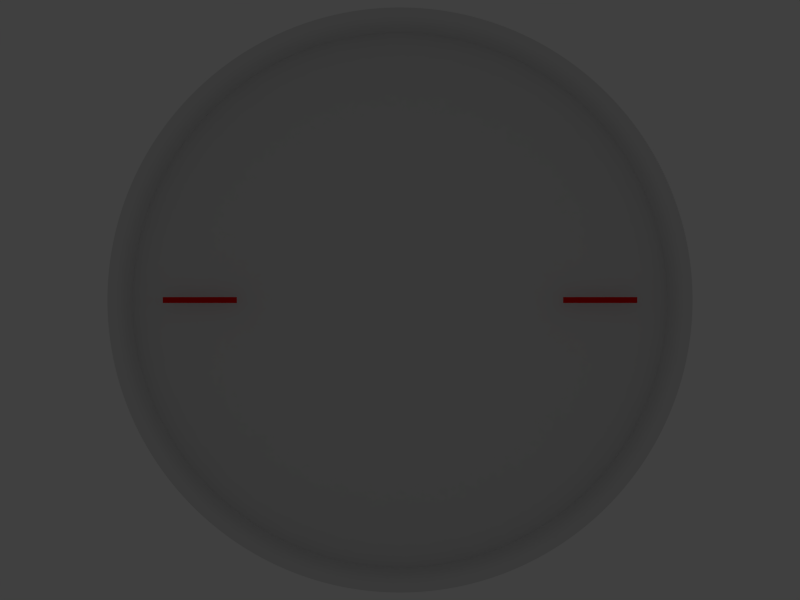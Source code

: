 # Source: lun_motors.blend  (saved by Blender 2.65.6; exported with 4.5.12 LTS)
import bpy
from mathutils import Matrix  # noqa: F401  (used for matrix-valued properties, if any)

bpy.ops.wm.read_factory_settings(use_empty=True)
scene = bpy.context.scene
scene.name = 'Scene'

# ---- collections
col_collection_1 = bpy.data.collections.new('Collection 1'); scene.collection.children.link(col_collection_1)

# ---- materials (node trees are filled in below, after node groups)
mat_corp = bpy.data.materials.new('corp')
mat_corp.alpha_threshold = 0.0
mat_corp.use_transparent_shadow = False
mat_corp.roughness = 0.5
mat_corp.line_color = (0.0, 0.0, 0.0, 1.0)
mat_sarrow = bpy.data.materials.new('sarrow')
mat_sarrow.alpha_threshold = 0.0
mat_sarrow.use_transparent_shadow = False
mat_sarrow.diffuse_color = (0.8, 0.0, 0.0, 1.0)
mat_sarrow.roughness = 0.5
mat_sarrow.line_color = (0.0, 0.0, 0.0, 1.0)
mat_panel = bpy.data.materials.new('panel')
mat_panel.alpha_threshold = 0.0
mat_panel.use_transparent_shadow = False
mat_panel.roughness = 0.5
mat_panel.line_color = (0.0, 0.0, 0.0, 1.0)

# ---- material node trees

# ---- world
world_world = bpy.data.worlds.new('World'); scene.world = world_world
world_world.color = (0.05088, 0.05088, 0.05088)
world_world.use_sun_shadow = False
world_world.sun_shadow_jitter_overblur = 0.0
world_world.cycles.sampling_method = 'MANUAL'
world_world.cycles.sample_map_resolution = 256

# ---- cameras
cam_camera = bpy.data.cameras.new('Camera')
cam_camera.clip_end = 2000.0
cam_camera.lens = 35.0
cam_camera.sensor_width = 32.0
cam_camera.sensor_height = 18.0
cam_camera.ortho_scale = 7.314
cam_camera.dof.focus_distance = 0.0
cam_camera.dof.aperture_fstop = 128.0

# ---- lights
light_lamp = bpy.data.lights.new('Lamp', 'AREA')
light_lamp.transmission_factor = 0.0
light_lamp.cutoff_distance = 30.0
light_lamp.energy = 15.71
light_lamp.shadow_buffer_clip_start = 1.001
light_lamp.shadow_soft_size = 1000.0
light_lamp.shadow_maximum_resolution = 0.006
light_lamp.use_absolute_resolution = True
light_lamp.shape = 'RECTANGLE'
light_lamp.size = 1000.0
light_lamp.size_y = 2000.0
light_lamp.cycles.use_multiple_importance_sampling = False

# ---- meshes
me_circle_001 = bpy.data.meshes.new('Circle.001')
me_circle_001.from_pydata([(0.0, 100.0, -10.0), (-19.51, 98.08, -10.0), (-38.27, 92.39, -10.0), (-55.56, 83.15, -10.0), (-70.71, 70.71, -10.0), (-83.15, 55.56, -10.0), (-92.39, 38.27, -10.0), (-98.08, 19.51, -10.0), (-100.0, 7.55e-06, -10.0), (-98.08, -19.51, -10.0), (-92.39, -38.27, -10.0), (-83.15, -55.56, -10.0), (-70.71, -70.71, -10.0), (-55.56, -83.15, -10.0), (-38.27, -92.39, -10.0), (-19.51, -98.08, -10.0), (3.258e-05, -100.0, -10.0), (19.51, -98.08, -10.0), (38.27, -92.39, -10.0), (55.56, -83.15, -10.0), (70.71, -70.71, -10.0), (83.15, -55.56, -10.0), (92.39, -38.27, -10.0), (98.08, -19.51, -10.0), (100.0, 9.656e-05, -10.0), (98.08, 19.51, -10.0), (92.39, 38.27, -10.0), (83.15, 55.56, -10.0), (70.71, 70.71, -10.0), (55.56, 83.15, -10.0), (38.27, 92.39, -10.0), (19.51, 98.08, -10.0), (-9.236e-07, 92.22, 0.0), (-17.99, 90.45, 0.0), (17.99, 90.45, 0.0), (85.2, 35.29, 0.0), (76.68, 51.24, 0.0), (76.68, -51.24, 0.0), (85.2, -35.29, 0.0), (2.913e-05, -92.22, 0.0), (17.99, -90.45, 0.0), (-76.68, -51.24, 0.0), (-65.21, -65.21, 0.0), (-85.2, 35.29, 0.0), (-90.45, 17.99, 0.0), (-35.29, 85.2, 0.0), (65.21, 65.21, 0.0), (90.45, -17.99, 0.0), (35.29, -85.2, 0.0), (-51.24, -76.68, 0.0), (-92.22, 9.179e-06, 0.0), (-51.24, 76.68, 0.0), (51.24, 76.68, 0.0), (92.22, 9.127e-05, 0.0), (51.24, -76.68, 0.0), (-35.29, -85.2, 0.0), (-90.45, -17.99, 0.0), (-65.21, 65.21, 0.0), (35.29, 85.2, 0.0), (90.45, 17.99, 0.0), (65.21, -65.21, 0.0), (-17.99, -90.45, 0.0), (-85.2, -35.29, 0.0), (-76.68, 51.24, 0.0), (-85.2, 35.29, 10.0), (-65.21, -65.21, 10.0), (-76.68, -51.24, 10.0), (17.99, -90.45, 10.0), (-51.24, 76.68, 10.0), (-92.22, 9.179e-06, 10.0), (-51.24, -76.68, 10.0), (35.29, -85.2, 10.0), (85.2, 35.29, 10.0), (17.99, 90.45, 10.0), (-17.99, 90.45, 10.0), (-9.236e-07, 92.22, 10.0), (19.51, 98.08, 10.0), (38.27, 92.39, 10.0), (55.56, 83.15, 10.0), (70.71, 70.71, 10.0), (90.45, 17.99, 10.0), (35.29, 85.2, 10.0), (-65.21, 65.21, 10.0), (-90.45, -17.99, 10.0), (-35.29, -85.2, 10.0), (51.24, -76.68, 10.0), (92.22, 9.127e-05, 10.0), (51.24, 76.68, 10.0), (-19.51, -98.08, 10.0), (-38.27, -92.39, 10.0), (-55.56, -83.15, 10.0), (-70.71, -70.71, 10.0), (98.08, -19.51, 10.0), (92.39, -38.27, 10.0), (83.15, -55.56, 10.0), (70.71, -70.71, 10.0), (-55.56, 83.15, 10.0), (-38.27, 92.39, 10.0), (-19.51, 98.08, 10.0), (0.0, 100.0, 10.0), (90.45, -17.99, 10.0), (65.21, 65.21, 10.0), (-35.29, 85.2, 10.0), (-90.45, 17.99, 10.0), (2.913e-05, -92.22, 10.0), (85.2, -35.29, 10.0), (76.68, -51.24, 10.0), (76.68, 51.24, 10.0), (83.15, 55.56, 10.0), (92.39, 38.27, 10.0), (98.08, 19.51, 10.0), (100.0, 9.656e-05, 10.0), (55.56, -83.15, 10.0), (38.27, -92.39, 10.0), (19.51, -98.08, 10.0), (3.258e-05, -100.0, 10.0), (-76.68, 51.24, 10.0), (-85.2, -35.29, 10.0), (-17.99, -90.45, 10.0), (65.21, -65.21, 10.0), (-83.15, -55.56, 10.0), (-92.39, -38.27, 10.0), (-98.08, -19.51, 10.0), (-100.0, 7.55e-06, 10.0), (-98.08, 19.51, 10.0), (-92.39, 38.27, 10.0), (-83.15, 55.56, 10.0), (-70.71, 70.71, 10.0)], [], [(22, 93, 94, 21), (56, 83, 117, 62), (34, 73, 75, 32), (17, 114, 115, 16), (51, 68, 82, 57), (12, 91, 120, 11), (46, 101, 87, 52), (30, 77, 78, 29), (7, 124, 125, 6), (38, 105, 100, 47), (25, 110, 111, 24), (59, 80, 72, 35), (2, 97, 98, 1), (39, 104, 67, 40), (20, 95, 112, 19), (54, 85, 119, 60), (15, 88, 89, 14), (49, 70, 84, 55), (10, 121, 122, 9), (44, 103, 69, 50), (28, 79, 108, 27), (62, 117, 66, 41), (5, 126, 127, 4), (33, 74, 102, 45), (23, 92, 93, 22), (57, 82, 116, 63), (35, 72, 107, 36), (18, 113, 114, 17), (52, 87, 81, 58), (13, 90, 91, 12), (47, 100, 86, 53), (31, 76, 77, 30), (60, 119, 106, 37), (113, 71, 67, 114), (40, 67, 71, 48), (123, 69, 103, 124), (125, 64, 116, 126), (4, 127, 96, 3), (11, 120, 121, 10), (45, 102, 68, 51), (79, 101, 107, 108), (97, 102, 74, 98), (94, 106, 119, 95), (76, 73, 81, 77), (6, 125, 126, 5), (24, 111, 92, 23), (89, 84, 70, 90), (127, 82, 68, 96), (0, 99, 76, 31), (9, 122, 123, 8), (41, 66, 65, 42), (21, 94, 95, 20), (78, 87, 101, 79), (96, 68, 102, 97), (61, 118, 104, 39), (43, 64, 103, 44), (93, 105, 106, 94), (91, 65, 66, 120), (121, 117, 83, 122), (88, 118, 84, 89), (1, 98, 99, 0), (37, 106, 105, 38), (98, 74, 75, 99), (8, 123, 124, 7), (77, 81, 87, 78), (122, 83, 69, 123), (50, 69, 83, 56), (32, 75, 74, 33), (90, 70, 65, 91), (92, 100, 105, 93), (120, 66, 117, 121), (115, 104, 118, 88), (29, 78, 79, 28), (63, 116, 64, 43), (124, 103, 64, 125), (114, 67, 104, 115), (48, 71, 85, 54), (53, 86, 80, 59), (26, 109, 110, 25), (3, 96, 97, 2), (112, 85, 71, 113), (111, 86, 100, 92), (42, 65, 70, 49), (27, 108, 109, 26), (55, 84, 118, 61), (16, 115, 88, 15), (126, 116, 82, 127), (109, 72, 80, 110), (36, 107, 101, 46), (58, 81, 73, 34), (108, 107, 72, 109), (99, 75, 73, 76), (95, 119, 85, 112), (110, 80, 86, 111), (19, 112, 113, 18), (14, 89, 90, 13)])
_k = {(32, 33): 1.0, (32, 34): 1.0, (35, 36): 1.0, (37, 38): 1.0, (39, 40): 1.0, (41, 42): 1.0, (43, 44): 1.0, (33, 45): 1.0, (36, 46): 1.0, (38, 47): 1.0, (40, 48): 1.0, (42, 49): 1.0, (44, 50): 1.0, (45, 51): 1.0, (46, 52): 1.0, (47, 53): 1.0, (48, 54): 1.0, (49, 55): 1.0, (50, 56): 1.0, (51, 57): 1.0, (52, 58): 1.0, (53, 59): 1.0, (54, 60): 1.0, (55, 61): 1.0, (56, 62): 1.0, (57, 63): 1.0, (34, 58): 1.0, (35, 59): 1.0, (37, 60): 1.0, (39, 61): 1.0, (41, 62): 1.0, (43, 63): 1.0}
me_circle_001.attributes.new('crease_edge', 'FLOAT', 'EDGE').data.foreach_set('value', [_k.get((min(e.vertices), max(e.vertices)), 0.0) for e in me_circle_001.edges])
_uv = me_circle_001.uv_layers.new(name='UVMap')
_uv.uv.foreach_set('vector', [1.007, 0.2899, 1.007, 0.2899, 0.9564, 0.195, 0.9564, 0.195, 0.00352, 0.4012, 0.00352, 0.4012, 0.03233, 0.3063, 0.03233, 0.3063, 0.5988, 0.9965, 0.5988, 0.9965, 0.5, 1.006, 0.5, 1.006, 0.6071, -0.03836, 0.6071, -0.03836, 0.5, -0.0489, 0.5, -0.0489, 0.2188, 0.9209, 0.2188, 0.9209, 0.1421, 0.8579, 0.1421, 0.8579, 0.1119, 0.1119, 0.1119, 0.1119, 0.0436, 0.195, 0.0436, 0.195, 0.8579, 0.8579, 0.8579, 0.8579, 0.7812, 0.9209, 0.7812, 0.9209, 0.7101, 1.007, 0.7101, 1.007, 0.805, 0.9564, 0.805, 0.9564, -0.03836, 0.6071, -0.03836, 0.6071, -0.00712, 0.7101, -0.00712, 0.7101, 0.9677, 0.3063, 0.9677, 0.3063, 0.9965, 0.4012, 0.9965, 0.4012, 1.038, 0.6071, 1.038, 0.6071, 1.049, 0.5, 1.049, 0.5, 0.9965, 0.5988, 0.9965, 0.5988, 0.9677, 0.6937, 0.9677, 0.6937, 0.2899, 1.007, 0.2899, 1.007, 0.3929, 1.038, 0.3929, 1.038, 0.5, -0.006206, 0.5, -0.006206, 0.5988, 0.00352, 0.5988, 0.00352, 0.8881, 0.1119, 0.8881, 0.1119, 0.805, 0.0436, 0.805, 0.0436, 0.7812, 0.0791, 0.7812, 0.0791, 0.8579, 0.1421, 0.8579, 0.1421, 0.3929, -0.03836, 0.3929, -0.03836, 0.2899, -0.00712, 0.2899, -0.00712, 0.2188, 0.0791, 0.2188, 0.0791, 0.3063, 0.03233, 0.3063, 0.03233, -0.00712, 0.2899, -0.00712, 0.2899, -0.03836, 0.3929, -0.03836, 0.3929, 0.00352, 0.5988, 0.00352, 0.5988, -0.006206, 0.5, -0.006206, 0.5, 0.8881, 0.8881, 0.8881, 0.8881, 0.9564, 0.805, 0.9564, 0.805, 0.03233, 0.3063, 0.03233, 0.3063, 0.0791, 0.2188, 0.0791, 0.2188, 0.0436, 0.805, 0.0436, 0.805, 0.1119, 0.8881, 0.1119, 0.8881, 0.4012, 0.9965, 0.4012, 0.9965, 0.3063, 0.9677, 0.3063, 0.9677, 1.038, 0.3929, 1.038, 0.3929, 1.007, 0.2899, 1.007, 0.2899, 0.1421, 0.8579, 0.1421, 0.8579, 0.0791, 0.7812, 0.0791, 0.7812, 0.9677, 0.6937, 0.9677, 0.6937, 0.9209, 0.7812, 0.9209, 0.7812, 0.7101, -0.00712, 0.7101, -0.00712, 0.6071, -0.03836, 0.6071, -0.03836, 0.7812, 0.9209, 0.7812, 0.9209, 0.6937, 0.9677, 0.6937, 0.9677, 0.195, 0.0436, 0.195, 0.0436, 0.1119, 0.1119, 0.1119, 0.1119, 0.9965, 0.4012, 0.9965, 0.4012, 1.006, 0.5, 1.006, 0.5, 0.6071, 1.038, 0.6071, 1.038, 0.7101, 1.007, 0.7101, 1.007, 0.8579, 0.1421, 0.8579, 0.1421, 0.9209, 0.2188, 0.9209, 0.2188, 0.7101, -0.00712, 0.6937, 0.03233, 0.5988, 0.00352, 0.6071, -0.03836, 0.5988, 0.00352, 0.5988, 0.00352, 0.6937, 0.03233, 0.6937, 0.03233, -0.0489, 0.5, -0.006206, 0.5, 0.00352, 0.5988, -0.03836, 0.6071, -0.00712, 0.7101, 0.03233, 0.6937, 0.0791, 0.7812, 0.0436, 0.805, 0.1119, 0.8881, 0.1119, 0.8881, 0.195, 0.9564, 0.195, 0.9564, 0.0436, 0.195, 0.0436, 0.195, -0.00712, 0.2899, -0.00712, 0.2899, 0.3063, 0.9677, 0.3063, 0.9677, 0.2188, 0.9209, 0.2188, 0.9209, 0.8881, 0.8881, 0.8579, 0.8579, 0.9209, 0.7812, 0.9564, 0.805, 0.2899, 1.007, 0.3063, 0.9677, 0.4012, 0.9965, 0.3929, 1.038, 0.9564, 0.195, 0.9209, 0.2188, 0.8579, 0.1421, 0.8881, 0.1119, 0.6071, 1.038, 0.5988, 0.9965, 0.6937, 0.9677, 0.7101, 1.007, -0.00712, 0.7101, -0.00712, 0.7101, 0.0436, 0.805, 0.0436, 0.805, 1.049, 0.5, 1.049, 0.5, 1.038, 0.3929, 1.038, 0.3929, 0.2899, -0.00712, 0.3063, 0.03233, 0.2188, 0.0791, 0.195, 0.0436, 0.1119, 0.8881, 0.1421, 0.8579, 0.2188, 0.9209, 0.195, 0.9564, 0.5, 1.049, 0.5, 1.049, 0.6071, 1.038, 0.6071, 1.038, -0.03836, 0.3929, -0.03836, 0.3929, -0.0489, 0.5, -0.0489, 0.5, 0.0791, 0.2188, 0.0791, 0.2188, 0.1421, 0.1421, 0.1421, 0.1421, 0.9564, 0.195, 0.9564, 0.195, 0.8881, 0.1119, 0.8881, 0.1119, 0.805, 0.9564, 0.7812, 0.9209, 0.8579, 0.8579, 0.8881, 0.8881, 0.195, 0.9564, 0.2188, 0.9209, 0.3063, 0.9677, 0.2899, 1.007, 0.4012, 0.00352, 0.4012, 0.00352, 0.5, -0.006206, 0.5, -0.006206, 0.03233, 0.6937, 0.03233, 0.6937, 0.00352, 0.5988, 0.00352, 0.5988, 1.007, 0.2899, 0.9677, 0.3063, 0.9209, 0.2188, 0.9564, 0.195, 0.1119, 0.1119, 0.1421, 0.1421, 0.0791, 0.2188, 0.0436, 0.195, -0.00712, 0.2899, 0.03233, 0.3063, 0.00352, 0.4012, -0.03836, 0.3929, 0.3929, -0.03836, 0.4012, 0.00352, 0.3063, 0.03233, 0.2899, -0.00712, 0.3929, 1.038, 0.3929, 1.038, 0.5, 1.049, 0.5, 1.049, 0.9209, 0.2188, 0.9209, 0.2188, 0.9677, 0.3063, 0.9677, 0.3063, 0.3929, 1.038, 0.4012, 0.9965, 0.5, 1.006, 0.5, 1.049, -0.0489, 0.5, -0.0489, 0.5, -0.03836, 0.6071, -0.03836, 0.6071, 0.7101, 1.007, 0.6937, 0.9677, 0.7812, 0.9209, 0.805, 0.9564, -0.03836, 0.3929, 0.00352, 0.4012, -0.006206, 0.5, -0.0489, 0.5, -0.006206, 0.5, -0.006206, 0.5, 0.00352, 0.4012, 0.00352, 0.4012, 0.5, 1.006, 0.5, 1.006, 0.4012, 0.9965, 0.4012, 0.9965, 0.195, 0.0436, 0.2188, 0.0791, 0.1421, 0.1421, 0.1119, 0.1119, 1.038, 0.3929, 0.9965, 0.4012, 0.9677, 0.3063, 1.007, 0.2899, 0.0436, 0.195, 0.0791, 0.2188, 0.03233, 0.3063, -0.00712, 0.2899, 0.5, -0.0489, 0.5, -0.006206, 0.4012, 0.00352, 0.3929, -0.03836, 0.805, 0.9564, 0.805, 0.9564, 0.8881, 0.8881, 0.8881, 0.8881, 0.0791, 0.7812, 0.0791, 0.7812, 0.03233, 0.6937, 0.03233, 0.6937, -0.03836, 0.6071, 0.00352, 0.5988, 0.03233, 0.6937, -0.00712, 0.7101, 0.6071, -0.03836, 0.5988, 0.00352, 0.5, -0.006206, 0.5, -0.0489, 0.6937, 0.03233, 0.6937, 0.03233, 0.7812, 0.0791, 0.7812, 0.0791, 1.006, 0.5, 1.006, 0.5, 0.9965, 0.5988, 0.9965, 0.5988, 1.007, 0.7101, 1.007, 0.7101, 1.038, 0.6071, 1.038, 0.6071, 0.195, 0.9564, 0.195, 0.9564, 0.2899, 1.007, 0.2899, 1.007, 0.805, 0.0436, 0.7812, 0.0791, 0.6937, 0.03233, 0.7101, -0.00712, 1.049, 0.5, 1.006, 0.5, 0.9965, 0.4012, 1.038, 0.3929, 0.1421, 0.1421, 0.1421, 0.1421, 0.2188, 0.0791, 0.2188, 0.0791, 0.9564, 0.805, 0.9564, 0.805, 1.007, 0.7101, 1.007, 0.7101, 0.3063, 0.03233, 0.3063, 0.03233, 0.4012, 0.00352, 0.4012, 0.00352, 0.5, -0.0489, 0.5, -0.0489, 0.3929, -0.03836, 0.3929, -0.03836, 0.0436, 0.805, 0.0791, 0.7812, 0.1421, 0.8579, 0.1119, 0.8881, 1.007, 0.7101, 0.9677, 0.6937, 0.9965, 0.5988, 1.038, 0.6071, 0.9209, 0.7812, 0.9209, 0.7812, 0.8579, 0.8579, 0.8579, 0.8579, 0.6937, 0.9677, 0.6937, 0.9677, 0.5988, 0.9965, 0.5988, 0.9965, 0.9564, 0.805, 0.9209, 0.7812, 0.9677, 0.6937, 1.007, 0.7101, 0.5, 1.049, 0.5, 1.006, 0.5988, 0.9965, 0.6071, 1.038, 0.8881, 0.1119, 0.8579, 0.1421, 0.7812, 0.0791, 0.805, 0.0436, 1.038, 0.6071, 0.9965, 0.5988, 1.006, 0.5, 1.049, 0.5, 0.805, 0.0436, 0.805, 0.0436, 0.7101, -0.00712, 0.7101, -0.00712, 0.2899, -0.00712, 0.2899, -0.00712, 0.195, 0.0436, 0.195, 0.0436])
me_circle_001.materials.append(mat_corp)
me_circle_001.use_remesh_preserve_volume = False
me_circle_001.use_remesh_preserve_attributes = False
me_circle_001.use_mirror_vertex_groups = False
me_circle_001.update()
me_mesh_right = bpy.data.meshes.new('mesh_right')
me_mesh_right.from_pydata([(1.0, 55.0, 0.0), (-1.0, 55.0, 0.0), (1.0, 80.0, 0.0), (-1.0, 80.0, 0.0)], [], [(1, 0, 2, 3)])
me_mesh_right.materials.append(mat_sarrow)
me_mesh_right.use_remesh_preserve_volume = False
me_mesh_right.use_remesh_preserve_attributes = False
me_mesh_right.use_mirror_vertex_groups = False
me_mesh_right.update()
me_mesh_left = bpy.data.meshes.new('mesh_left')
me_mesh_left.from_pydata([(1.0, 55.0, 0.0), (-1.0, 55.0, 0.0), (1.0, 80.0, 0.0), (-1.0, 80.0, 0.0)], [], [(1, 0, 2, 3)])
me_mesh_left.materials.append(mat_sarrow)
me_mesh_left.use_remesh_preserve_volume = False
me_mesh_left.use_remesh_preserve_attributes = False
me_mesh_left.use_mirror_vertex_groups = False
me_mesh_left.update()
me_circle = bpy.data.meshes.new('Circle')
me_circle.from_pydata([(-1.187e-05, 2.384e-05, 0.0), (-9.236e-07, 92.22, 0.0), (-17.99, 90.45, 0.0), (17.99, 90.45, 0.0), (85.2, 35.29, 0.0), (76.68, 51.24, 0.0), (76.68, -51.24, 0.0), (85.2, -35.29, 0.0), (2.913e-05, -92.22, 0.0), (17.99, -90.45, 0.0), (-76.68, -51.24, 0.0), (-65.21, -65.21, 0.0), (-85.2, 35.29, 0.0), (-90.45, 17.99, 0.0), (-35.29, 85.2, 0.0), (65.21, 65.21, 0.0), (90.45, -17.99, 0.0), (35.29, -85.2, 0.0), (-51.24, -76.68, 0.0), (-92.22, 9.179e-06, 0.0), (-51.24, 76.68, 0.0), (51.24, 76.68, 0.0), (92.22, 9.127e-05, 0.0), (51.24, -76.68, 0.0), (-35.29, -85.2, 0.0), (-90.45, -17.99, 0.0), (-65.21, 65.21, 0.0), (35.29, 85.2, 0.0), (90.45, 17.99, 0.0), (65.21, -65.21, 0.0), (-17.99, -90.45, 0.0), (-85.2, -35.29, 0.0), (-76.68, 51.24, 0.0)], [], [(2, 0, 1), (1, 0, 3), (5, 0, 4), (7, 0, 6), (9, 0, 8), (11, 0, 10), (13, 0, 12), (14, 0, 2), (15, 0, 5), (16, 0, 7), (17, 0, 9), (18, 0, 11), (19, 0, 13), (20, 0, 14), (21, 0, 15), (22, 0, 16), (23, 0, 17), (24, 0, 18), (25, 0, 19), (26, 0, 20), (27, 0, 21), (28, 0, 22), (29, 0, 23), (30, 0, 24), (31, 0, 25), (32, 0, 26), (3, 0, 27), (4, 0, 28), (6, 0, 29), (8, 0, 30), (10, 0, 31), (12, 0, 32)])
me_circle.polygons.foreach_set('material_index', [1, 1, 1, 1, 1, 1, 1, 1, 1, 1, 1, 1, 1, 1, 1, 1, 1, 1, 1, 1, 1, 1, 1, 1, 1, 1, 1, 1, 1, 1, 1, 1])
_k = {(1, 2): 1.0, (1, 3): 1.0, (4, 5): 1.0, (6, 7): 1.0, (8, 9): 1.0, (10, 11): 1.0, (12, 13): 1.0, (2, 14): 1.0, (5, 15): 1.0, (7, 16): 1.0, (9, 17): 1.0, (11, 18): 1.0, (13, 19): 1.0, (14, 20): 1.0, (15, 21): 1.0, (16, 22): 1.0, (17, 23): 1.0, (18, 24): 1.0, (19, 25): 1.0, (20, 26): 1.0, (21, 27): 1.0, (22, 28): 1.0, (23, 29): 1.0, (24, 30): 1.0, (25, 31): 1.0, (26, 32): 1.0, (3, 27): 1.0, (4, 28): 1.0, (6, 29): 1.0, (8, 30): 1.0, (10, 31): 1.0, (12, 32): 1.0}
me_circle.attributes.new('crease_edge', 'FLOAT', 'EDGE').data.foreach_set('value', [_k.get((min(e.vertices), max(e.vertices)), 0.0) for e in me_circle.edges])
_uv = me_circle.uv_layers.new(name='UVMap')
_uv.uv.foreach_set('vector', [0.4189, 0.9019, 0.5, 0.5, 0.4989, 0.91, 0.4989, 0.91, 0.5, 0.5, 0.5789, 0.9024, 0.8403, 0.7288, 0.5, 0.5, 0.8784, 0.658, 0.8793, 0.3441, 0.5, 0.5, 0.8416, 0.2731, 0.5811, 0.09807, 0.5, 0.5, 0.5011, 0.08996, 0.2109, 0.2093, 0.5, 0.5, 0.1597, 0.2712, 0.09762, 0.5789, 0.5, 0.5, 0.1207, 0.6559, 0.342, 0.8784, 0.5, 0.5, 0.4189, 0.9019, 0.7891, 0.7907, 0.5, 0.5, 0.8403, 0.7288, 0.9024, 0.4211, 0.5, 0.5, 0.8793, 0.3441, 0.658, 0.1216, 0.5, 0.5, 0.5811, 0.09807, 0.2731, 0.1584, 0.5, 0.5, 0.2109, 0.2093, 0.08996, 0.4989, 0.5, 0.5, 0.09762, 0.5789, 0.2712, 0.8403, 0.5, 0.5, 0.342, 0.8784, 0.7269, 0.8416, 0.5, 0.5, 0.7891, 0.7907, 0.91, 0.5011, 0.5, 0.5, 0.9024, 0.4211, 0.7288, 0.1597, 0.5, 0.5, 0.658, 0.1216, 0.3441, 0.1207, 0.5, 0.5, 0.2731, 0.1584, 0.09807, 0.4189, 0.5, 0.5, 0.08996, 0.4989, 0.2093, 0.7891, 0.5, 0.5, 0.2712, 0.8403, 0.6559, 0.8793, 0.5, 0.5, 0.7269, 0.8416, 0.9019, 0.5811, 0.5, 0.5, 0.91, 0.5011, 0.7907, 0.2109, 0.5, 0.5, 0.7288, 0.1597, 0.4211, 0.09762, 0.5, 0.5, 0.3441, 0.1207, 0.1216, 0.342, 0.5, 0.5, 0.09807, 0.4189, 0.1584, 0.7268, 0.5, 0.5, 0.2093, 0.7891, 0.5789, 0.9024, 0.5, 0.5, 0.6559, 0.8793, 0.8784, 0.658, 0.5, 0.5, 0.9019, 0.5811, 0.8416, 0.2731, 0.5, 0.5, 0.7907, 0.2109, 0.5011, 0.08996, 0.5, 0.5, 0.4211, 0.09762, 0.1597, 0.2712, 0.5, 0.5, 0.1216, 0.342, 0.1207, 0.6559, 0.5, 0.5, 0.1584, 0.7268])
me_circle.materials.append(mat_corp)
me_circle.materials.append(mat_panel)
me_circle.use_remesh_preserve_volume = False
me_circle.use_remesh_preserve_attributes = False
me_circle.use_mirror_vertex_groups = False
me_circle.update()

# ---- objects
ob_lun_motor = bpy.data.objects.new('Lun_motor', None)
ob_corp_001 = bpy.data.objects.new('corp.001', me_circle_001)
ob_right = bpy.data.objects.new('right', me_mesh_right)
ob_left = bpy.data.objects.new('left', me_mesh_left)
ob_corp = bpy.data.objects.new('corp', me_circle)
ob_lamp = bpy.data.objects.new('Lamp', light_lamp)
ob_camera = bpy.data.objects.new('Camera', cam_camera)

# ---- transforms, parenting, visibility, modifiers, constraints
ob_lun_motor.location = (0.0, 0.0, 0.0)
ob_lun_motor.empty_display_type = 'CUBE'
ob_lun_motor.empty_display_size = 150.0
ob_lun_motor.empty_image_offset = (0.0, 0.0)
ob_lun_motor.lineart.crease_threshold = 0.0
ob_corp_001.parent = ob_lun_motor
ob_corp_001.location = (0.0, 0.0, 0.0)
ob_corp_001.lineart.crease_threshold = 0.0
_m = ob_corp_001.modifiers.new('Subsurf', 'SUBSURF')
_m.uv_smooth = 'PRESERVE_CORNERS'
_m.levels = 3
_m.render_levels = 3
_m.show_only_control_edges = False
ob_right.parent = ob_lun_motor
ob_right.location = (0.0, 0.0, 5.0)
ob_right.rotation_euler = (0.0, -0.0, -1.571)
ob_right.lineart.crease_threshold = 0.0
ob_left.parent = ob_lun_motor
ob_left.location = (0.0, 0.0, 5.0)
ob_left.rotation_euler = (0.0, -0.0, 1.571)
ob_left.lineart.crease_threshold = 0.0
ob_corp.parent = ob_lun_motor
ob_corp.location = (0.0, 0.0, 0.0)
ob_corp.lineart.crease_threshold = 0.0
_m = ob_corp.modifiers.new('Subsurf', 'SUBSURF')
_m.uv_smooth = 'PRESERVE_CORNERS'
_m.levels = 3
_m.render_levels = 3
_m.show_only_control_edges = False
ob_lamp.location = (0.0, 0.0, 1000.0)
ob_lamp.lock_rotations_4d = False
ob_lamp.empty_display_type = 'ARROWS'
ob_lamp.color = (0.0, 0.0, 0.0, 0.0)
ob_lamp.lineart.crease_threshold = 0.0
ob_camera.location = (0.0, 0.0, 300.0)
ob_camera.lock_rotations_4d = False
ob_camera.empty_display_type = 'ARROWS'
ob_camera.color = (0.0, 0.0, 0.0, 0.0)
ob_camera.display_type = 'WIRE'
ob_camera.lineart.crease_threshold = 0.0

# ---- collection membership
col_collection_1.objects.link(ob_lun_motor)
col_collection_1.objects.link(ob_corp_001)
col_collection_1.objects.link(ob_right)
col_collection_1.objects.link(ob_left)
col_collection_1.objects.link(ob_corp)
col_collection_1.objects.link(ob_lamp)
col_collection_1.objects.link(ob_camera)

# ---- scene / render settings (as saved in the file)
scene.camera = ob_camera
scene.frame_start = 0; scene.frame_end = 100; scene.frame_set(50)
scene.render.engine = 'BLENDER_EEVEE_NEXT'
scene.render.image_settings.color_mode = 'RGB'
scene.render.image_settings.compression = 90
scene.render.resolution_x = 640
scene.render.resolution_y = 480
scene.render.dither_intensity = 0.0
scene.render.use_overwrite = False
scene.render.bake_margin = 2
scene.render.bake_bias = 0.0
scene.cycles.use_denoising = False
scene.cycles.samples = 10
scene.cycles.sampling_pattern = 'TABULATED_SOBOL'
scene.cycles.light_sampling_threshold = 0.0
scene.cycles.use_adaptive_sampling = False
scene.cycles.use_light_tree = False
scene.cycles.blur_glossy = 0.0
scene.cycles.volume_bounces = 1
scene.cycles.pixel_filter_type = 'GAUSSIAN'
scene.cycles.sample_clamp_indirect = 0.0
scene.view_settings.view_transform = 'Standard'
bpy.context.view_layer.update()
